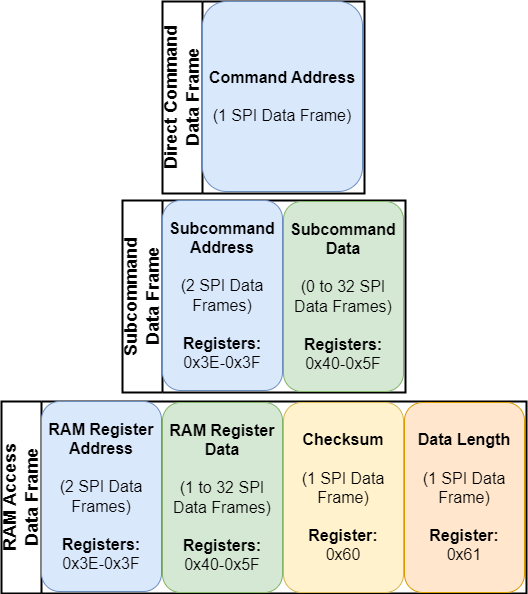

The diagram above was exported from draw.io. Its source (the exported page's mxGraphModel, read from the mxfile embedded in the PNG):
<mxGraphModel dx="1434" dy="844" grid="1" gridSize="10" guides="1" tooltips="1" connect="1" arrows="1" fold="1" page="1" pageScale="1" pageWidth="1100" pageHeight="850" math="0" shadow="0">
  <root>
    <mxCell id="0" />
    <mxCell id="1" parent="0" />
    <mxCell id="nnSB5dJWJ_Rs7-ASUeSN-6" value="Direct Command&lt;br&gt;Data Frame" style="swimlane;horizontal=0;whiteSpace=wrap;html=1;fontSize=18;strokeWidth=2;startSize=40;" parent="1" vertex="1">
      <mxGeometry x="449" y="130" width="202" height="192" as="geometry" />
    </mxCell>
    <mxCell id="nnSB5dJWJ_Rs7-ASUeSN-7" value="&lt;b&gt;Command Address&lt;br&gt;&lt;/b&gt;&lt;br&gt;(1 SPI Data Frame)" style="rounded=1;whiteSpace=wrap;html=1;fillColor=#dae8fc;strokeColor=#6c8ebf;fontSize=16;" parent="nnSB5dJWJ_Rs7-ASUeSN-6" vertex="1">
      <mxGeometry x="40" width="160" height="190" as="geometry" />
    </mxCell>
    <mxCell id="nnSB5dJWJ_Rs7-ASUeSN-11" value="Subcommand&lt;br&gt;Data Frame" style="swimlane;horizontal=0;whiteSpace=wrap;html=1;fontSize=18;strokeWidth=2;startSize=40;" parent="1" vertex="1">
      <mxGeometry x="409" y="329" width="283" height="192" as="geometry" />
    </mxCell>
    <mxCell id="nnSB5dJWJ_Rs7-ASUeSN-12" value="&lt;b&gt;Subcommand Address&lt;br&gt;&lt;/b&gt;&lt;br&gt;(2 SPI Data Frames)&lt;br&gt;&lt;br&gt;&lt;b&gt;Registers:&lt;br&gt;&lt;/b&gt;0x3E-0x3F" style="rounded=1;whiteSpace=wrap;html=1;fillColor=#dae8fc;strokeColor=#6c8ebf;fontSize=16;" parent="nnSB5dJWJ_Rs7-ASUeSN-11" vertex="1">
      <mxGeometry x="40" width="120" height="190" as="geometry" />
    </mxCell>
    <mxCell id="nnSB5dJWJ_Rs7-ASUeSN-13" value="&lt;b&gt;Subcommand Data&lt;br&gt;&lt;/b&gt;&lt;br&gt;(0 to 32 SPI Data Frames)&lt;br&gt;&lt;br&gt;&lt;b&gt;Registers:&lt;/b&gt;&lt;br&gt;0x40-0x5F" style="rounded=1;whiteSpace=wrap;html=1;fillColor=#d5e8d4;strokeColor=#82b366;fontSize=16;" parent="nnSB5dJWJ_Rs7-ASUeSN-11" vertex="1">
      <mxGeometry x="161" y="1" width="120" height="190" as="geometry" />
    </mxCell>
    <mxCell id="uRTAtxD2oqKAD7jjbwfW-1" value="RAM Access&lt;br&gt;Data Frame" style="swimlane;horizontal=0;whiteSpace=wrap;html=1;fontSize=18;strokeWidth=2;startSize=40;" parent="1" vertex="1">
      <mxGeometry x="288" y="530" width="525" height="192" as="geometry" />
    </mxCell>
    <mxCell id="uRTAtxD2oqKAD7jjbwfW-2" value="&lt;b&gt;RAM Register Address&lt;br&gt;&lt;/b&gt;&lt;br&gt;(2 SPI Data Frames)&lt;br&gt;&lt;br&gt;&lt;b&gt;Registers:&lt;br&gt;&lt;/b&gt;0x3E-0x3F" style="rounded=1;whiteSpace=wrap;html=1;fillColor=#dae8fc;strokeColor=#6c8ebf;fontSize=16;" parent="uRTAtxD2oqKAD7jjbwfW-1" vertex="1">
      <mxGeometry x="40" width="120" height="190" as="geometry" />
    </mxCell>
    <mxCell id="uRTAtxD2oqKAD7jjbwfW-3" value="&lt;b&gt;RAM Register Data&lt;br&gt;&lt;/b&gt;&lt;br&gt;(1 to 32 SPI Data Frames)&lt;br&gt;&lt;br&gt;&lt;b&gt;Registers:&lt;/b&gt;&lt;br&gt;0x40-0x5F" style="rounded=1;whiteSpace=wrap;html=1;fillColor=#d5e8d4;strokeColor=#82b366;fontSize=16;" parent="uRTAtxD2oqKAD7jjbwfW-1" vertex="1">
      <mxGeometry x="161" y="1" width="120" height="190" as="geometry" />
    </mxCell>
    <mxCell id="uRTAtxD2oqKAD7jjbwfW-4" value="&lt;b&gt;Checksum&lt;br&gt;&lt;/b&gt;&lt;br&gt;(1 SPI Data Frame)&lt;br&gt;&lt;br&gt;&lt;b&gt;Register:&lt;/b&gt;&lt;br&gt;0x60" style="rounded=1;whiteSpace=wrap;html=1;fillColor=#fff2cc;strokeColor=#d6b656;fontSize=16;" parent="uRTAtxD2oqKAD7jjbwfW-1" vertex="1">
      <mxGeometry x="282" y="1" width="120" height="190" as="geometry" />
    </mxCell>
    <mxCell id="uRTAtxD2oqKAD7jjbwfW-5" value="&lt;b&gt;Data Length&lt;br&gt;&lt;/b&gt;&lt;br&gt;(1 SPI Data Frame)&lt;br&gt;&lt;br&gt;&lt;b&gt;Register:&lt;/b&gt;&lt;br&gt;0x61" style="rounded=1;whiteSpace=wrap;html=1;fillColor=#ffe6cc;strokeColor=#d79b00;fontSize=16;" parent="uRTAtxD2oqKAD7jjbwfW-1" vertex="1">
      <mxGeometry x="403" y="1" width="120" height="190" as="geometry" />
    </mxCell>
  </root>
</mxGraphModel>